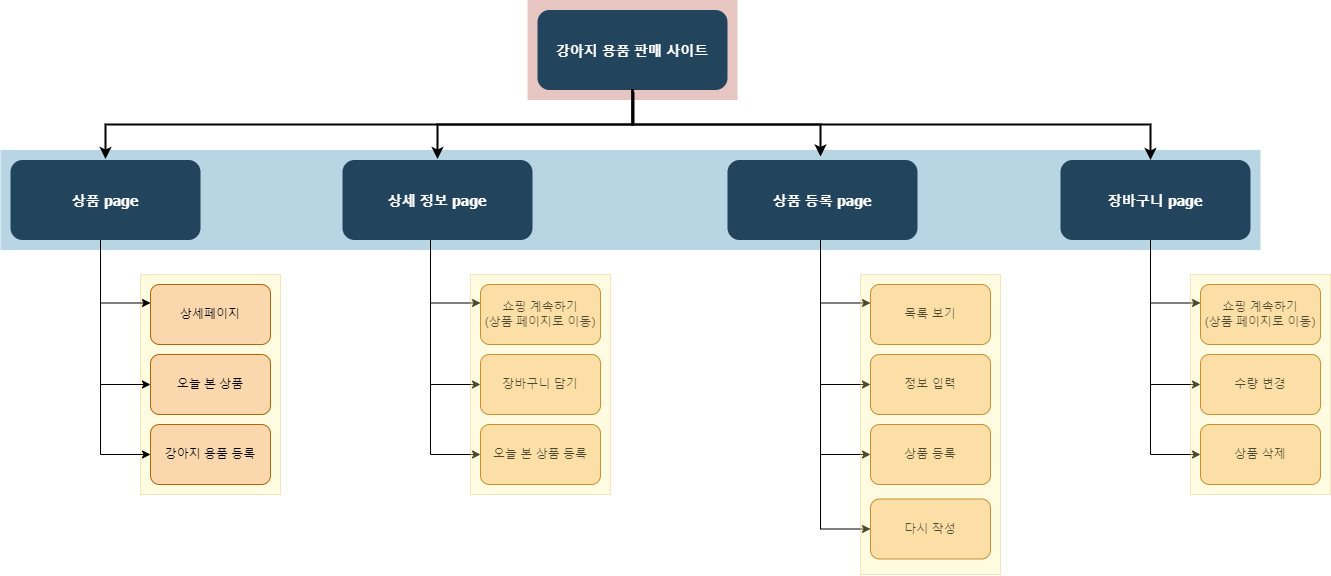

The diagram above was exported from draw.io. Its source (the exported page's mxGraphModel, read from the mxfile embedded in the PNG):
<mxGraphModel dx="1673" dy="925" grid="1" gridSize="10" guides="1" tooltips="1" connect="1" arrows="1" fold="1" page="1" pageScale="1.5" pageWidth="1169" pageHeight="827" background="none" math="0" shadow="0">
  <root>
    <mxCell id="0" />
    <mxCell id="1" parent="0" />
    <mxCell id="7dzCZIUUvt00I8K5tqos-155" value="" style="fillColor=#FFF29C;strokeColor=#d6b656;opacity=30;" vertex="1" parent="1">
      <mxGeometry x="360" y="450" width="140" height="220" as="geometry" />
    </mxCell>
    <mxCell id="123" value="" style="fillColor=#AE4132;strokeColor=none;opacity=30;" parent="1" vertex="1">
      <mxGeometry x="747" y="175.50000000000003" width="210" height="99.99999999999994" as="geometry" />
    </mxCell>
    <mxCell id="122" value="" style="fillColor=#10739E;strokeColor=none;opacity=30;" parent="1" vertex="1">
      <mxGeometry x="220" y="325.5" width="1260" height="100" as="geometry" />
    </mxCell>
    <mxCell id="2" value="강아지 용품 판매 사이트" style="rounded=1;fillColor=#23445D;gradientColor=none;strokeColor=none;fontColor=#FFFFFF;fontStyle=1;fontFamily=Tahoma;fontSize=14" parent="1" vertex="1">
      <mxGeometry x="757" y="185.5" width="190" height="80" as="geometry" />
    </mxCell>
    <mxCell id="4" value="장바구니 page" style="rounded=1;fillColor=#23445D;gradientColor=none;strokeColor=none;fontColor=#FFFFFF;fontStyle=1;fontFamily=Tahoma;fontSize=14" parent="1" vertex="1">
      <mxGeometry x="1279.9999999999998" y="335.5" width="190" height="80" as="geometry" />
    </mxCell>
    <mxCell id="9" value="" style="edgeStyle=elbowEdgeStyle;elbow=vertical;strokeWidth=2;rounded=0" parent="1" source="2" target="4" edge="1">
      <mxGeometry x="337" y="215.5" width="100" height="100" as="geometry">
        <mxPoint x="337" y="315.5" as="sourcePoint" />
        <mxPoint x="437" y="215.5" as="targetPoint" />
        <Array as="points">
          <mxPoint x="1370" y="300" />
          <mxPoint x="1350" y="300" />
        </Array>
      </mxGeometry>
    </mxCell>
    <mxCell id="10" value="상품 등록 page" style="rounded=1;fillColor=#23445D;gradientColor=none;strokeColor=none;fontColor=#FFFFFF;fontStyle=1;fontFamily=Tahoma;fontSize=14" parent="1" vertex="1">
      <mxGeometry x="947" y="335.5" width="190" height="80" as="geometry" />
    </mxCell>
    <mxCell id="12" value="상세 정보 page" style="rounded=1;fillColor=#23445D;gradientColor=none;strokeColor=none;fontColor=#FFFFFF;fontStyle=1;fontFamily=Tahoma;fontSize=14" parent="1" vertex="1">
      <mxGeometry x="561.9999999999999" y="335.5" width="190" height="80" as="geometry" />
    </mxCell>
    <mxCell id="13" value="상품 page" style="rounded=1;fillColor=#23445D;gradientColor=none;strokeColor=none;fontColor=#FFFFFF;fontStyle=1;fontFamily=Tahoma;fontSize=14" parent="1" vertex="1">
      <mxGeometry x="230" y="335.5" width="190" height="80" as="geometry" />
    </mxCell>
    <mxCell id="59" value="" style="edgeStyle=elbowEdgeStyle;elbow=vertical;strokeWidth=2;rounded=0" parent="1" edge="1">
      <mxGeometry x="347" y="224.5" width="100" height="100" as="geometry">
        <mxPoint x="852" y="264.5" as="sourcePoint" />
        <mxPoint x="657" y="334.5" as="targetPoint" />
      </mxGeometry>
    </mxCell>
    <mxCell id="61" value="" style="edgeStyle=elbowEdgeStyle;elbow=vertical;strokeWidth=2;rounded=0" parent="1" edge="1">
      <mxGeometry x="-23" y="134.5" width="100" height="100" as="geometry">
        <mxPoint x="852" y="264.5" as="sourcePoint" />
        <mxPoint x="325" y="334.5" as="targetPoint" />
      </mxGeometry>
    </mxCell>
    <mxCell id="7dzCZIUUvt00I8K5tqos-124" value="" style="endArrow=classic;html=1;rounded=0;" edge="1" parent="1">
      <mxGeometry width="50" height="50" relative="1" as="geometry">
        <mxPoint x="320" y="415.5" as="sourcePoint" />
        <mxPoint x="370" y="630" as="targetPoint" />
        <Array as="points">
          <mxPoint x="320" y="630" />
        </Array>
      </mxGeometry>
    </mxCell>
    <mxCell id="7dzCZIUUvt00I8K5tqos-128" value="강아지 용품 등록" style="rounded=1;whiteSpace=wrap;html=1;fillColor=#fad7ac;strokeColor=#b46504;" vertex="1" parent="1">
      <mxGeometry x="370" y="600" width="120" height="60" as="geometry" />
    </mxCell>
    <mxCell id="7dzCZIUUvt00I8K5tqos-129" value="" style="endArrow=classic;html=1;rounded=0;" edge="1" parent="1">
      <mxGeometry width="50" height="50" relative="1" as="geometry">
        <mxPoint x="320" y="415.5" as="sourcePoint" />
        <mxPoint x="370" y="560" as="targetPoint" />
        <Array as="points">
          <mxPoint x="320" y="560" />
        </Array>
      </mxGeometry>
    </mxCell>
    <mxCell id="7dzCZIUUvt00I8K5tqos-130" value="오늘 본 상품" style="rounded=1;whiteSpace=wrap;html=1;fillColor=#fad7ac;strokeColor=#b46504;" vertex="1" parent="1">
      <mxGeometry x="370" y="530" width="120" height="60" as="geometry" />
    </mxCell>
    <mxCell id="7dzCZIUUvt00I8K5tqos-131" value="" style="endArrow=classic;html=1;rounded=0;" edge="1" parent="1">
      <mxGeometry width="50" height="50" relative="1" as="geometry">
        <mxPoint x="320" y="423" as="sourcePoint" />
        <mxPoint x="370" y="478.5" as="targetPoint" />
        <Array as="points">
          <mxPoint x="320" y="478.5" />
        </Array>
      </mxGeometry>
    </mxCell>
    <mxCell id="7dzCZIUUvt00I8K5tqos-132" value="상세페이지" style="rounded=1;whiteSpace=wrap;html=1;fillColor=#fad7ac;strokeColor=#b46504;" vertex="1" parent="1">
      <mxGeometry x="370" y="460" width="120" height="60" as="geometry" />
    </mxCell>
    <mxCell id="7dzCZIUUvt00I8K5tqos-133" value="" style="endArrow=classic;html=1;rounded=0;" edge="1" parent="1">
      <mxGeometry width="50" height="50" relative="1" as="geometry">
        <mxPoint x="650" y="415.4999999999998" as="sourcePoint" />
        <mxPoint x="700" y="630" as="targetPoint" />
        <Array as="points">
          <mxPoint x="650" y="630" />
        </Array>
      </mxGeometry>
    </mxCell>
    <mxCell id="7dzCZIUUvt00I8K5tqos-134" value="오늘 본 상품 등록" style="rounded=1;whiteSpace=wrap;html=1;fillColor=#fad7ac;strokeColor=#b46504;" vertex="1" parent="1">
      <mxGeometry x="700" y="600" width="120" height="60" as="geometry" />
    </mxCell>
    <mxCell id="7dzCZIUUvt00I8K5tqos-135" value="" style="endArrow=classic;html=1;rounded=0;" edge="1" parent="1">
      <mxGeometry width="50" height="50" relative="1" as="geometry">
        <mxPoint x="650" y="415.4999999999998" as="sourcePoint" />
        <mxPoint x="700" y="560" as="targetPoint" />
        <Array as="points">
          <mxPoint x="650" y="560" />
        </Array>
      </mxGeometry>
    </mxCell>
    <mxCell id="7dzCZIUUvt00I8K5tqos-136" value="장바구니 담기" style="rounded=1;whiteSpace=wrap;html=1;fillColor=#fad7ac;strokeColor=#b46504;" vertex="1" parent="1">
      <mxGeometry x="700" y="530" width="120" height="60" as="geometry" />
    </mxCell>
    <mxCell id="7dzCZIUUvt00I8K5tqos-137" value="" style="endArrow=classic;html=1;rounded=0;" edge="1" parent="1">
      <mxGeometry width="50" height="50" relative="1" as="geometry">
        <mxPoint x="650" y="422.9999999999998" as="sourcePoint" />
        <mxPoint x="700" y="478.5" as="targetPoint" />
        <Array as="points">
          <mxPoint x="650" y="478.5" />
        </Array>
      </mxGeometry>
    </mxCell>
    <mxCell id="7dzCZIUUvt00I8K5tqos-138" value="쇼핑 계속하기&lt;br&gt;(상품 페이지로 이동)" style="rounded=1;whiteSpace=wrap;html=1;fillColor=#fad7ac;strokeColor=#b46504;" vertex="1" parent="1">
      <mxGeometry x="700" y="460" width="120" height="60" as="geometry" />
    </mxCell>
    <mxCell id="7dzCZIUUvt00I8K5tqos-139" value="" style="endArrow=classic;html=1;rounded=0;" edge="1" parent="1">
      <mxGeometry width="50" height="50" relative="1" as="geometry">
        <mxPoint x="1040" y="415.4999999999998" as="sourcePoint" />
        <mxPoint x="1090" y="630" as="targetPoint" />
        <Array as="points">
          <mxPoint x="1040" y="630" />
        </Array>
      </mxGeometry>
    </mxCell>
    <mxCell id="7dzCZIUUvt00I8K5tqos-140" value="상품 등록" style="rounded=1;whiteSpace=wrap;html=1;fillColor=#fad7ac;strokeColor=#b46504;" vertex="1" parent="1">
      <mxGeometry x="1090" y="600" width="120" height="60" as="geometry" />
    </mxCell>
    <mxCell id="7dzCZIUUvt00I8K5tqos-141" value="" style="endArrow=classic;html=1;rounded=0;" edge="1" parent="1">
      <mxGeometry width="50" height="50" relative="1" as="geometry">
        <mxPoint x="1040" y="415.4999999999998" as="sourcePoint" />
        <mxPoint x="1090" y="560" as="targetPoint" />
        <Array as="points">
          <mxPoint x="1040" y="560" />
        </Array>
      </mxGeometry>
    </mxCell>
    <mxCell id="7dzCZIUUvt00I8K5tqos-142" value="정보 입력" style="rounded=1;whiteSpace=wrap;html=1;fillColor=#fad7ac;strokeColor=#b46504;" vertex="1" parent="1">
      <mxGeometry x="1090" y="530" width="120" height="60" as="geometry" />
    </mxCell>
    <mxCell id="7dzCZIUUvt00I8K5tqos-143" value="" style="endArrow=classic;html=1;rounded=0;" edge="1" parent="1">
      <mxGeometry width="50" height="50" relative="1" as="geometry">
        <mxPoint x="1040" y="422.9999999999998" as="sourcePoint" />
        <mxPoint x="1090" y="478.5" as="targetPoint" />
        <Array as="points">
          <mxPoint x="1040" y="478.5" />
        </Array>
      </mxGeometry>
    </mxCell>
    <mxCell id="7dzCZIUUvt00I8K5tqos-144" value="목록 보기" style="rounded=1;whiteSpace=wrap;html=1;fillColor=#fad7ac;strokeColor=#b46504;" vertex="1" parent="1">
      <mxGeometry x="1090" y="460" width="120" height="60" as="geometry" />
    </mxCell>
    <mxCell id="7dzCZIUUvt00I8K5tqos-145" value="" style="endArrow=classic;html=1;rounded=0;" edge="1" parent="1">
      <mxGeometry width="50" height="50" relative="1" as="geometry">
        <mxPoint x="1040" y="489.9999999999998" as="sourcePoint" />
        <mxPoint x="1090" y="704.5" as="targetPoint" />
        <Array as="points">
          <mxPoint x="1040" y="704.5" />
        </Array>
      </mxGeometry>
    </mxCell>
    <mxCell id="7dzCZIUUvt00I8K5tqos-146" value="다시 작성" style="rounded=1;whiteSpace=wrap;html=1;fillColor=#fad7ac;strokeColor=#b46504;" vertex="1" parent="1">
      <mxGeometry x="1090" y="674.5" width="120" height="60" as="geometry" />
    </mxCell>
    <mxCell id="7dzCZIUUvt00I8K5tqos-149" value="" style="endArrow=classic;html=1;rounded=0;" edge="1" parent="1">
      <mxGeometry width="50" height="50" relative="1" as="geometry">
        <mxPoint x="1370" y="415.4999999999998" as="sourcePoint" />
        <mxPoint x="1420" y="630" as="targetPoint" />
        <Array as="points">
          <mxPoint x="1370" y="630" />
        </Array>
      </mxGeometry>
    </mxCell>
    <mxCell id="7dzCZIUUvt00I8K5tqos-150" value="상품 삭제" style="rounded=1;whiteSpace=wrap;html=1;fillColor=#fad7ac;strokeColor=#b46504;" vertex="1" parent="1">
      <mxGeometry x="1420" y="600" width="120" height="60" as="geometry" />
    </mxCell>
    <mxCell id="7dzCZIUUvt00I8K5tqos-151" value="" style="endArrow=classic;html=1;rounded=0;" edge="1" parent="1">
      <mxGeometry width="50" height="50" relative="1" as="geometry">
        <mxPoint x="1370" y="415.4999999999998" as="sourcePoint" />
        <mxPoint x="1420" y="560" as="targetPoint" />
        <Array as="points">
          <mxPoint x="1370" y="560" />
        </Array>
      </mxGeometry>
    </mxCell>
    <mxCell id="7dzCZIUUvt00I8K5tqos-152" value="수량 변경" style="rounded=1;whiteSpace=wrap;html=1;fillColor=#fad7ac;strokeColor=#b46504;" vertex="1" parent="1">
      <mxGeometry x="1420" y="530" width="120" height="60" as="geometry" />
    </mxCell>
    <mxCell id="7dzCZIUUvt00I8K5tqos-153" value="" style="endArrow=classic;html=1;rounded=0;" edge="1" parent="1">
      <mxGeometry width="50" height="50" relative="1" as="geometry">
        <mxPoint x="1370" y="422.9999999999998" as="sourcePoint" />
        <mxPoint x="1420" y="478.5" as="targetPoint" />
        <Array as="points">
          <mxPoint x="1370" y="478.5" />
        </Array>
      </mxGeometry>
    </mxCell>
    <mxCell id="7dzCZIUUvt00I8K5tqos-154" value="쇼핑 계속하기&lt;br&gt;(상품 페이지로 이동)" style="rounded=1;whiteSpace=wrap;html=1;fillColor=#fad7ac;strokeColor=#b46504;" vertex="1" parent="1">
      <mxGeometry x="1420" y="460" width="120" height="60" as="geometry" />
    </mxCell>
    <mxCell id="7dzCZIUUvt00I8K5tqos-156" value="" style="fillColor=#FFF29C;strokeColor=#d6b656;opacity=30;" vertex="1" parent="1">
      <mxGeometry x="690" y="450" width="140" height="220" as="geometry" />
    </mxCell>
    <mxCell id="7dzCZIUUvt00I8K5tqos-157" value="" style="fillColor=#FFF29C;strokeColor=#d6b656;opacity=30;" vertex="1" parent="1">
      <mxGeometry x="1080" y="450" width="140" height="300" as="geometry" />
    </mxCell>
    <mxCell id="7dzCZIUUvt00I8K5tqos-158" value="" style="fillColor=#FFF29C;strokeColor=#d6b656;opacity=30;" vertex="1" parent="1">
      <mxGeometry x="1410" y="450" width="140" height="220" as="geometry" />
    </mxCell>
    <mxCell id="7dzCZIUUvt00I8K5tqos-159" value="" style="edgeStyle=elbowEdgeStyle;elbow=vertical;strokeWidth=2;rounded=0" edge="1" parent="1">
      <mxGeometry x="348" y="227.5" width="100" height="100" as="geometry">
        <mxPoint x="853" y="267.5" as="sourcePoint" />
        <mxPoint x="1040" y="332" as="targetPoint" />
      </mxGeometry>
    </mxCell>
  </root>
</mxGraphModel>